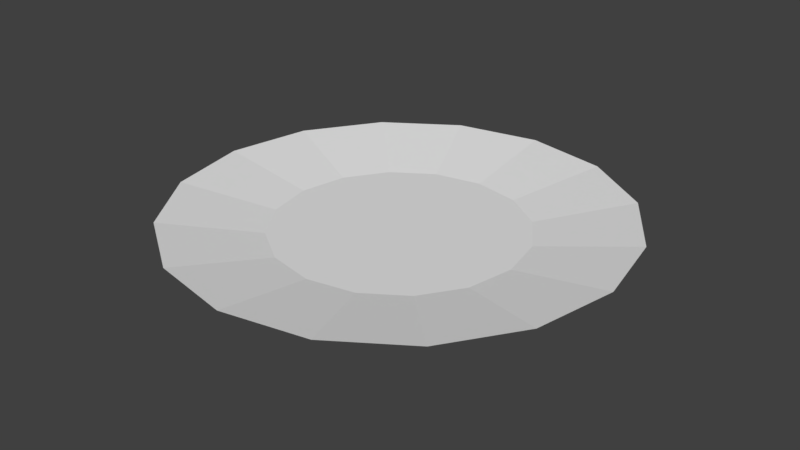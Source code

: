 # Source: Plate.blend  (saved by Blender 2.77.0; exported with 4.5.12 LTS)
import bpy
from mathutils import Matrix  # noqa: F401  (used for matrix-valued properties, if any)

bpy.ops.wm.read_factory_settings(use_empty=True)
scene = bpy.context.scene
scene.name = 'Scene'

# ---- collections
col_collection_1 = bpy.data.collections.new('Collection 1'); scene.collection.children.link(col_collection_1)

# ---- world
world_world = bpy.data.worlds.new('World'); scene.world = world_world
world_world.color = (0.05088, 0.05088, 0.05088)
world_world.use_sun_shadow = False
world_world.sun_shadow_jitter_overblur = 0.0
world_world.cycles.sampling_method = 'MANUAL'

# ---- meshes
me_cylinder = bpy.data.meshes.new('Cylinder')
me_cylinder.from_pydata([(7.99e-09, 0.7855, 0.03671), (0.0, 1.0, 0.1137), (0.3006, 0.7257, 0.03671), (0.3827, 0.9239, 0.1137), (0.5554, 0.5554, 0.03671), (0.7071, 0.7071, 0.1137), (0.7257, 0.3006, 0.03671), (0.9239, 0.3827, 0.1137), (0.7855, -3.194e-08, 0.03671), (1.0, -4.371e-08, 0.1137), (0.7257, -0.3006, 0.03671), (0.9239, -0.3827, 0.1137), (0.5554, -0.5554, 0.03671), (0.7071, -0.7071, 0.1137), (0.3006, -0.7257, 0.03671), (0.3827, -0.9239, 0.1137), (1.266e-07, -0.7855, 0.03671), (1.51e-07, -1.0, 0.1137), (-0.3006, -0.7257, 0.03671), (-0.3827, -0.9239, 0.1137), (-0.5554, -0.5554, 0.03671), (-0.7071, -0.7071, 0.1137), (-0.7257, -0.3006, 0.03671), (-0.9239, -0.3827, 0.1137), (-0.7855, 1.176e-08, 0.03671), (-1.0, 1.192e-08, 0.1137), (-0.7257, 0.3006, 0.03671), (-0.9239, 0.3827, 0.1137), (-0.5554, 0.5554, 0.03671), (-0.7071, 0.7071, 0.1137), (-0.3006, 0.7257, 0.03671), (-0.3827, 0.9239, 0.1137), (0.2128, 0.5138, 0.045), (1.653e-08, 0.5562, 0.045), (0.3933, 0.3933, 0.045), (0.5138, 0.2128, 0.045), (0.5562, -1.935e-08, 0.045), (0.5138, -0.2128, 0.045), (0.3933, -0.3933, 0.045), (0.2128, -0.5138, 0.045), (1.005e-07, -0.5562, 0.045), (-0.2128, -0.5138, 0.045), (-0.3933, -0.3933, 0.045), (-0.5138, -0.2128, 0.045), (-0.5562, 1.159e-08, 0.045), (-0.5138, 0.2128, 0.045), (-0.3933, 0.3933, 0.045), (-0.2128, 0.5138, 0.045), (2.133e-08, 0.4275, -0.00111), (0.1636, 0.395, -0.00111), (0.3023, 0.3023, -0.00111), (0.395, 0.1636, -0.00111), (0.4275, -1.229e-08, -0.00111), (0.395, -0.1636, -0.00111), (0.3023, -0.3023, -0.00111), (0.1636, -0.395, -0.00111), (8.588e-08, -0.4275, -0.00111), (-0.1636, -0.395, -0.00111), (-0.3023, -0.3023, -0.00111), (-0.395, -0.1636, -0.00111), (-0.4275, 1.15e-08, -0.00111), (-0.395, 0.1636, -0.00111), (-0.3023, 0.3023, -0.00111), (-0.1636, 0.395, -0.00111)], [], [(0, 1, 3, 2), (2, 3, 5, 4), (4, 5, 7, 6), (6, 7, 9, 8), (8, 9, 11, 10), (10, 11, 13, 12), (12, 13, 15, 14), (14, 15, 17, 16), (16, 17, 19, 18), (18, 19, 21, 20), (20, 21, 23, 22), (22, 23, 25, 24), (24, 25, 27, 26), (26, 27, 29, 28), (7, 5, 34, 35), (28, 29, 31, 30), (30, 31, 1, 0), (8, 10, 53, 52), (32, 33, 47, 46, 45, 44, 43, 42, 41, 40, 39, 38, 37, 36, 35, 34), (17, 15, 39, 40), (3, 1, 33, 32), (27, 25, 44, 45), (13, 11, 37, 38), (23, 21, 42, 43), (1, 31, 47, 33), (9, 7, 35, 36), (19, 17, 40, 41), (29, 27, 45, 46), (5, 3, 32, 34), (15, 13, 38, 39), (25, 23, 43, 44), (11, 9, 36, 37), (21, 19, 41, 42), (31, 29, 46, 47), (48, 49, 50, 51, 52, 53, 54, 55, 56, 57, 58, 59, 60, 61, 62, 63), (18, 20, 58, 57), (28, 30, 63, 62), (4, 6, 51, 50), (14, 16, 56, 55), (0, 2, 49, 48), (24, 26, 61, 60), (10, 12, 54, 53), (20, 22, 59, 58), (30, 0, 48, 63), (6, 8, 52, 51), (16, 18, 57, 56), (26, 28, 62, 61), (2, 4, 50, 49), (12, 14, 55, 54), (22, 24, 60, 59)])
me_cylinder.use_remesh_preserve_volume = False
me_cylinder.use_remesh_preserve_attributes = False
me_cylinder.use_mirror_vertex_groups = False
me_cylinder.update()

# ---- objects
ob_cylinder = bpy.data.objects.new('Cylinder', me_cylinder)

# ---- transforms, parenting, visibility, modifiers, constraints
ob_cylinder.location = (0.0, 0.0, 0.0)
ob_cylinder.scale = (0.9418, 0.9418, 0.9418)
ob_cylinder.lineart.crease_threshold = 0.0

# ---- collection membership
col_collection_1.objects.link(ob_cylinder)

# ---- scene / render settings (as saved in the file)
scene.frame_start = 1; scene.frame_end = 250; scene.frame_set(1)
scene.render.engine = 'BLENDER_EEVEE_NEXT'
scene.render.resolution_percentage = 50
scene.render.dither_intensity = 0.0
scene.cycles.use_denoising = False
scene.cycles.samples = 128
scene.cycles.sampling_pattern = 'TABULATED_SOBOL'
scene.cycles.light_sampling_threshold = 0.0
scene.cycles.use_adaptive_sampling = False
scene.cycles.use_light_tree = False
scene.cycles.blur_glossy = 0.0
scene.cycles.sample_clamp_indirect = 0.0
scene.view_settings.view_transform = 'Standard'
bpy.context.view_layer.update()

# ---- added for rendering (the .blend has no active camera and no usable light): camera, sun
cam_auto = bpy.data.cameras.new('AutoCamera')
cam_auto.lens = 50.0
cam_auto.sensor_width = 36.0
cam_auto.clip_end = 1000.0
ob_auto_camera = bpy.data.objects.new('AutoCamera', cam_auto)
scene.collection.objects.link(ob_auto_camera)
ob_auto_camera.location = (2.46662, -2.95994, 2.02631)
ob_auto_camera.rotation_euler = (1.09748, -7.21219e-08, 0.694738)
scene.camera = ob_auto_camera
light_auto_sun = bpy.data.lights.new('AutoSun', 'SUN')
light_auto_sun.energy = 3.0
light_auto_sun.angle = 0.0523599
ob_auto_sun = bpy.data.objects.new('AutoSun', light_auto_sun)
scene.collection.objects.link(ob_auto_sun)
ob_auto_sun.rotation_euler = (0.872665, 0.174533, 0.523599)
bpy.context.view_layer.update()
